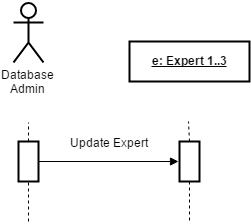

The diagram above was exported from draw.io. Its source (the exported page's mxGraphModel, read from the mxfile embedded in the PNG):
<mxGraphModel dx="858" dy="406" grid="1" gridSize="10" guides="1" tooltips="1" connect="1" arrows="1" fold="1" page="1" pageScale="1" pageWidth="826" pageHeight="1169" background="#ffffff" math="0">
  <root>
    <mxCell id="0" />
    <mxCell id="1" parent="0" />
    <mxCell id="4" value="" style="endArrow=none;dashed=1;html=1;exitX=0.5;exitY=1;" edge="1" source="5" parent="1">
      <mxGeometry x="361" y="160" width="50" height="50" as="geometry">
        <mxPoint x="361" y="490" as="sourcePoint" />
        <mxPoint x="361" y="260" as="targetPoint" />
        <Array as="points" />
      </mxGeometry>
    </mxCell>
    <mxCell id="5" value="" style="whiteSpace=wrap;html=1;strokeColor=#000000;strokeWidth=2;" vertex="1" parent="1">
      <mxGeometry x="351" y="180" width="20" height="40" as="geometry" />
    </mxCell>
    <mxCell id="6" value="&lt;p&gt;&lt;b&gt;&lt;u&gt;e: Expert 1..3&lt;/u&gt;&lt;/b&gt;&lt;/p&gt;" style="shape=rect;html=1;overflow=fill;whiteSpace=wrap;strokeColor=#000000;strokeWidth=2;" vertex="1" parent="1">
      <mxGeometry x="301" y="80" width="120" height="40" as="geometry" />
    </mxCell>
    <mxCell id="7" style="edgeStyle=none;rounded=0;html=1;startArrow=none;startFill=0;endArrow=block;endFill=1;jettySize=auto;orthogonalLoop=1;" edge="1" parent="1">
      <mxGeometry x="50" y="239" as="geometry">
        <mxPoint x="210" y="200" as="sourcePoint" />
        <mxPoint x="350" y="200" as="targetPoint" />
      </mxGeometry>
    </mxCell>
    <mxCell id="8" value="Update Expert" style="text;html=1;resizable=0;points=[];;align=center;verticalAlign=middle;labelBackgroundColor=#ffffff;" vertex="1" connectable="0" parent="7">
      <mxGeometry x="-0.4774" y="2" relative="1" as="geometry">
        <mxPoint x="33" y="-18" as="offset" />
      </mxGeometry>
    </mxCell>
    <mxCell id="9" value="" style="endArrow=none;dashed=1;html=1;exitX=0.5;exitY=0;" edge="1" source="5" parent="1">
      <mxGeometry x="360" y="160" width="50" height="50" as="geometry">
        <mxPoint x="360" y="220" as="sourcePoint" />
        <mxPoint x="360" y="160" as="targetPoint" />
        <Array as="points" />
      </mxGeometry>
    </mxCell>
    <mxCell id="10" value="" style="endArrow=none;dashed=1;html=1;exitX=0.5;exitY=0;" edge="1" source="11" parent="1">
      <mxGeometry x="200" y="161" width="50" height="50" as="geometry">
        <mxPoint x="200" y="301" as="sourcePoint" />
        <mxPoint x="200" y="161" as="targetPoint" />
        <Array as="points" />
      </mxGeometry>
    </mxCell>
    <mxCell id="11" value="" style="whiteSpace=wrap;html=1;strokeColor=#000000;strokeWidth=2;" vertex="1" parent="1">
      <mxGeometry x="190" y="180" width="20" height="40" as="geometry" />
    </mxCell>
    <mxCell id="12" value="" style="endArrow=none;dashed=1;html=1;" edge="1" target="11" parent="1">
      <mxGeometry x="186" y="161" width="50" height="50" as="geometry">
        <mxPoint x="200" y="260" as="sourcePoint" />
        <mxPoint x="186" y="161" as="targetPoint" />
        <Array as="points" />
      </mxGeometry>
    </mxCell>
    <mxCell id="13" value="Database&lt;br&gt;Admin" style="shape=umlActor;verticalLabelPosition=bottom;labelBackgroundColor=#ffffff;verticalAlign=top;html=1;strokeColor=#000000;strokeWidth=2;" vertex="1" parent="1">
      <mxGeometry x="185" y="41" width="30" height="60" as="geometry" />
    </mxCell>
  </root>
</mxGraphModel>